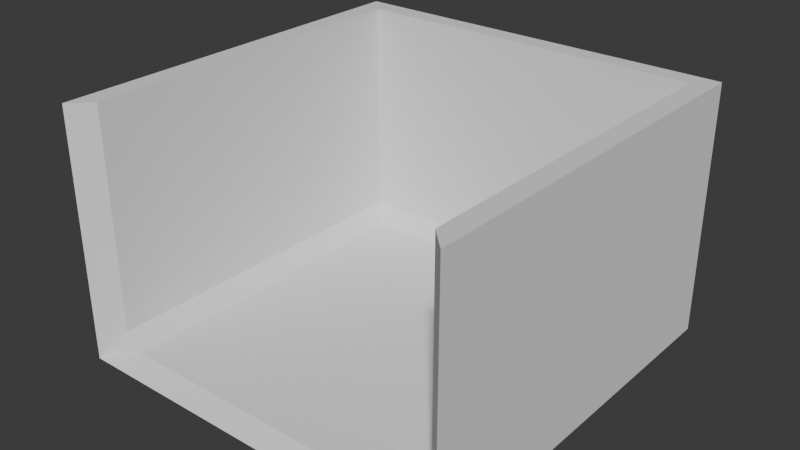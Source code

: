 # Source: garage.blend  (saved by Blender 4.1.23; exported with 4.5.12 LTS)
import bpy
from mathutils import Matrix  # noqa: F401  (used for matrix-valued properties, if any)

bpy.ops.wm.read_factory_settings(use_empty=True)
scene = bpy.context.scene
scene.name = 'Scene'

# ---- collections
col_collection = bpy.data.collections.new('Collection'); scene.collection.children.link(col_collection)

# ---- world
world_world = bpy.data.worlds.new('World'); scene.world = world_world
world_world.use_nodes = True; world_world.node_tree.nodes.clear()
_N = world_world.node_tree.nodes; _L = world_world.node_tree.links
n0 = _N.new('ShaderNodeOutputWorld'); n0.name = 'World Output'; n0.location = (300, 300)
n1 = _N.new('ShaderNodeBackground'); n1.name = 'Background'; n1.location = (10, 300)
n1.inputs[0].default_value = (0.05088, 0.05088, 0.05088, 1.0)
_L.new(n1.outputs[0], n0.inputs[0])
n0.is_active_output = True
world_world.color = (0.05088, 0.05088, 0.05088)
world_world.use_sun_shadow = False
world_world.sun_shadow_jitter_overblur = 0.0

# ---- meshes
me_cube_001 = bpy.data.meshes.new('Cube.001')
me_cube_001.from_pydata([(-9.994, 9.994, 0.01147), (9.994, 9.994, 0.01147), (-9.994, -9.994, 0.01147), (-9.994, 9.994, 0.2305), (9.994, 9.994, 0.2305), (9.994, -9.994, 0.01147), (-9.994, -9.994, 12.72), (-9.994, 9.994, 12.72), (9.994, 9.994, 12.72), (9.994, -9.994, 12.72), (-8.983, -8.983, 12.72), (-8.983, 8.983, 12.72), (8.983, 8.983, 12.72), (8.983, -8.983, 12.72), (-8.138, -8.983, 0.5561), (-8.983, -8.983, 1.401), (-9.541, -9.541, 0.2553), (-8.138, 8.138, 0.5561), (-8.983, 8.983, 1.401), (8.983, -8.983, 1.401), (8.138, -8.983, 0.5561), (9.541, -9.541, 0.2553), (8.138, 8.138, 0.5561), (8.983, 8.983, 1.401)], [], [(2, 3, 0), (0, 3, 4, 1), (1, 4, 5), (0, 1, 5, 2), (21, 20, 14, 16, 2, 5), (23, 19, 13, 12), (5, 4, 8, 9), (2, 16, 15, 10, 6), (10, 11, 7, 6), (11, 12, 8, 7), (12, 13, 9, 8), (3, 2, 6, 7), (18, 23, 12, 11), (4, 3, 7, 8), (19, 21, 5, 9, 13), (22, 17, 14, 20), (14, 15, 16), (19, 20, 21), (14, 17, 18, 15), (17, 22, 23, 18), (22, 20, 19, 23), (15, 18, 11, 10)])
_uv = me_cube_001.uv_layers.new(name='UVMap')
_uv.uv.foreach_set('vector', [0.625, 0.0, 0.625, 0.25, 0.375, 0.25, 0.375, 0.25, 0.625, 0.25, 0.625, 0.5, 0.375, 0.5, 0.375, 0.5, 0.625, 0.5, 0.375, 0.75, 0.125, 0.5, 0.375, 0.5, 0.375, 0.75, 0.125, 0.75, 0.6307, 0.7443, 0.6482, 0.7374, 0.8518, 0.7374, 0.8693, 0.7443, 0.875, 0.75, 0.625, 0.75, 0.6376, 0.5126, 0.6376, 0.7374, 0.6376, 0.7374, 0.6376, 0.5126, 0.625, 0.75, 0.625, 0.5, 0.625, 0.5, 0.625, 0.75, 0.875, 0.75, 0.8693, 0.7443, 0.8624, 0.7374, 0.8624, 0.7374, 0.875, 0.75, 0.8624, 0.7374, 0.8624, 0.5126, 0.875, 0.5, 0.875, 0.75, 0.8624, 0.5126, 0.6376, 0.5126, 0.625, 0.5, 0.875, 0.5, 0.6376, 0.5126, 0.6376, 0.7374, 0.625, 0.75, 0.625, 0.5, 0.625, 0.25, 0.625, 0.0, 0.625, 0.0, 0.625, 0.25, 0.8624, 0.5126, 0.6376, 0.5126, 0.6376, 0.5126, 0.8624, 0.5126, 0.625, 0.5, 0.625, 0.25, 0.625, 0.25, 0.625, 0.5, 0.6376, 0.7374, 0.6307, 0.7443, 0.625, 0.75, 0.625, 0.75, 0.6376, 0.7374, 0.6482, 0.5232, 0.8518, 0.5232, 0.8518, 0.7374, 0.6482, 0.7374, 0.8518, 0.7374, 0.8624, 0.7374, 0.8693, 0.7443, 0.6376, 0.7374, 0.6376, 0.7374, 0.6307, 0.7443, 0.8518, 0.7374, 0.8518, 0.5232, 0.8624, 0.5126, 0.8624, 0.7374, 0.8518, 0.5232, 0.6482, 0.5232, 0.6376, 0.5126, 0.8624, 0.5126, 0.6482, 0.5232, 0.6482, 0.7374, 0.6376, 0.7374, 0.6376, 0.5126, 0.8624, 0.7374, 0.8624, 0.5126, 0.8624, 0.5126, 0.8624, 0.7374])
me_cube_001.update()

# ---- objects
ob_cube = bpy.data.objects.new('Cube', me_cube_001)

# ---- transforms, parenting, visibility, modifiers, constraints
ob_cube.location = (0.0, 0.0, 0.0)

# ---- collection membership
col_collection.objects.link(ob_cube)

# ---- scene / render settings (as saved in the file)
scene.frame_start = 1; scene.frame_end = 250; scene.frame_set(1)
scene.render.engine = 'BLENDER_EEVEE_NEXT'
scene.cycles.sampling_pattern = 'TABULATED_SOBOL'
scene.eevee.ray_tracing_options.trace_max_roughness = 0.0
bpy.context.view_layer.update()

# ---- added for rendering (the .blend has no active camera and no usable light): camera, sun
cam_auto = bpy.data.cameras.new('AutoCamera')
cam_auto.lens = 50.0
cam_auto.sensor_width = 36.0
cam_auto.clip_end = 1000.0
ob_auto_camera = bpy.data.objects.new('AutoCamera', cam_auto)
scene.collection.objects.link(ob_auto_camera)
ob_auto_camera.location = (28.6753, -34.4103, 29.3057)
ob_auto_camera.rotation_euler = (1.09748, -7.21219e-08, 0.694738)
scene.camera = ob_auto_camera
light_auto_sun = bpy.data.lights.new('AutoSun', 'SUN')
light_auto_sun.energy = 3.0
light_auto_sun.angle = 0.0523599
ob_auto_sun = bpy.data.objects.new('AutoSun', light_auto_sun)
scene.collection.objects.link(ob_auto_sun)
ob_auto_sun.rotation_euler = (0.872665, 0.174533, 0.523599)
bpy.context.view_layer.update()
